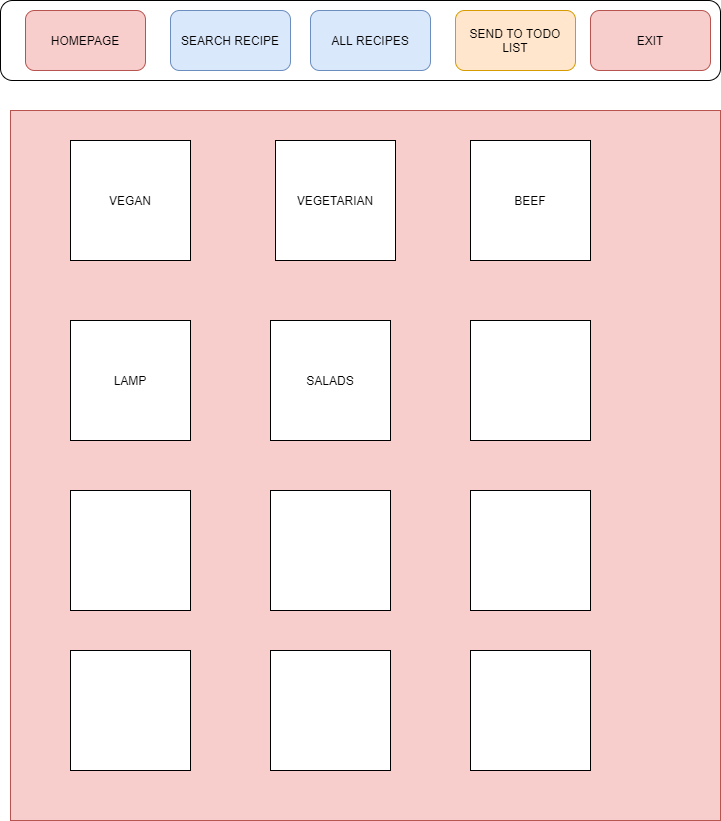

The diagram above was exported from draw.io. Its source (the exported page's mxGraphModel, read from the mxfile embedded in the PNG):
<mxGraphModel dx="782" dy="380" grid="1" gridSize="10" guides="1" tooltips="1" connect="1" arrows="1" fold="1" page="1" pageScale="1" pageWidth="850" pageHeight="1100" math="0" shadow="0">
  <root>
    <mxCell id="0" />
    <mxCell id="1" parent="0" />
    <mxCell id="7v4Kh9PPrS1hFB_Ouzgi-1" value="" style="rounded=1;whiteSpace=wrap;html=1;" parent="1" vertex="1">
      <mxGeometry x="30" y="10" width="720" height="80" as="geometry" />
    </mxCell>
    <mxCell id="7v4Kh9PPrS1hFB_Ouzgi-2" value="HOMEPAGE" style="rounded=1;whiteSpace=wrap;html=1;fillColor=#f8cecc;strokeColor=#b85450;" parent="1" vertex="1">
      <mxGeometry x="55" y="20" width="120" height="60" as="geometry" />
    </mxCell>
    <mxCell id="7v4Kh9PPrS1hFB_Ouzgi-3" value="SEARCH RECIPE" style="rounded=1;whiteSpace=wrap;html=1;fillColor=#dae8fc;strokeColor=#6c8ebf;" parent="1" vertex="1">
      <mxGeometry x="200" y="20" width="120" height="60" as="geometry" />
    </mxCell>
    <mxCell id="7v4Kh9PPrS1hFB_Ouzgi-4" value="ALL RECIPES" style="rounded=1;whiteSpace=wrap;html=1;fillColor=#dae8fc;strokeColor=#6c8ebf;" parent="1" vertex="1">
      <mxGeometry x="340" y="20" width="120" height="60" as="geometry" />
    </mxCell>
    <mxCell id="7v4Kh9PPrS1hFB_Ouzgi-5" value="SEND TO TODO LIST" style="rounded=1;whiteSpace=wrap;html=1;fillColor=#ffe6cc;strokeColor=#d79b00;" parent="1" vertex="1">
      <mxGeometry x="485" y="20" width="120" height="60" as="geometry" />
    </mxCell>
    <mxCell id="7v4Kh9PPrS1hFB_Ouzgi-6" value="EXIT" style="rounded=1;whiteSpace=wrap;html=1;fillColor=#f8cecc;strokeColor=#b85450;" parent="1" vertex="1">
      <mxGeometry x="620" y="20" width="120" height="60" as="geometry" />
    </mxCell>
    <mxCell id="7v4Kh9PPrS1hFB_Ouzgi-7" value="" style="whiteSpace=wrap;html=1;aspect=fixed;fillColor=#f8cecc;strokeColor=#b85450;" parent="1" vertex="1">
      <mxGeometry x="40" y="120" width="710" height="710" as="geometry" />
    </mxCell>
    <mxCell id="7v4Kh9PPrS1hFB_Ouzgi-8" value="VEGAN" style="whiteSpace=wrap;html=1;aspect=fixed;" parent="1" vertex="1">
      <mxGeometry x="100" y="150" width="120" height="120" as="geometry" />
    </mxCell>
    <mxCell id="7v4Kh9PPrS1hFB_Ouzgi-9" value="SALADS" style="whiteSpace=wrap;html=1;aspect=fixed;" parent="1" vertex="1">
      <mxGeometry x="300" y="330" width="120" height="120" as="geometry" />
    </mxCell>
    <mxCell id="7v4Kh9PPrS1hFB_Ouzgi-10" value="LAMP" style="whiteSpace=wrap;html=1;aspect=fixed;" parent="1" vertex="1">
      <mxGeometry x="100" y="330" width="120" height="120" as="geometry" />
    </mxCell>
    <mxCell id="7v4Kh9PPrS1hFB_Ouzgi-11" value="VEGETARIAN" style="whiteSpace=wrap;html=1;aspect=fixed;" parent="1" vertex="1">
      <mxGeometry x="305" y="150" width="120" height="120" as="geometry" />
    </mxCell>
    <mxCell id="7v4Kh9PPrS1hFB_Ouzgi-12" value="BEEF" style="whiteSpace=wrap;html=1;aspect=fixed;" parent="1" vertex="1">
      <mxGeometry x="500" y="150" width="120" height="120" as="geometry" />
    </mxCell>
    <mxCell id="7v4Kh9PPrS1hFB_Ouzgi-13" value="" style="whiteSpace=wrap;html=1;aspect=fixed;" parent="1" vertex="1">
      <mxGeometry x="500" y="330" width="120" height="120" as="geometry" />
    </mxCell>
    <mxCell id="7v4Kh9PPrS1hFB_Ouzgi-14" value="" style="whiteSpace=wrap;html=1;aspect=fixed;" parent="1" vertex="1">
      <mxGeometry x="500" y="660" width="120" height="120" as="geometry" />
    </mxCell>
    <mxCell id="7v4Kh9PPrS1hFB_Ouzgi-16" value="" style="whiteSpace=wrap;html=1;aspect=fixed;" parent="1" vertex="1">
      <mxGeometry x="300" y="660" width="120" height="120" as="geometry" />
    </mxCell>
    <mxCell id="7v4Kh9PPrS1hFB_Ouzgi-17" value="" style="whiteSpace=wrap;html=1;aspect=fixed;" parent="1" vertex="1">
      <mxGeometry x="100" y="660" width="120" height="120" as="geometry" />
    </mxCell>
    <mxCell id="7v4Kh9PPrS1hFB_Ouzgi-18" value="" style="whiteSpace=wrap;html=1;aspect=fixed;" parent="1" vertex="1">
      <mxGeometry x="500" y="500" width="120" height="120" as="geometry" />
    </mxCell>
    <mxCell id="7v4Kh9PPrS1hFB_Ouzgi-19" value="" style="whiteSpace=wrap;html=1;aspect=fixed;" parent="1" vertex="1">
      <mxGeometry x="300" y="500" width="120" height="120" as="geometry" />
    </mxCell>
    <mxCell id="7v4Kh9PPrS1hFB_Ouzgi-20" value="" style="whiteSpace=wrap;html=1;aspect=fixed;" parent="1" vertex="1">
      <mxGeometry x="100" y="500" width="120" height="120" as="geometry" />
    </mxCell>
  </root>
</mxGraphModel>